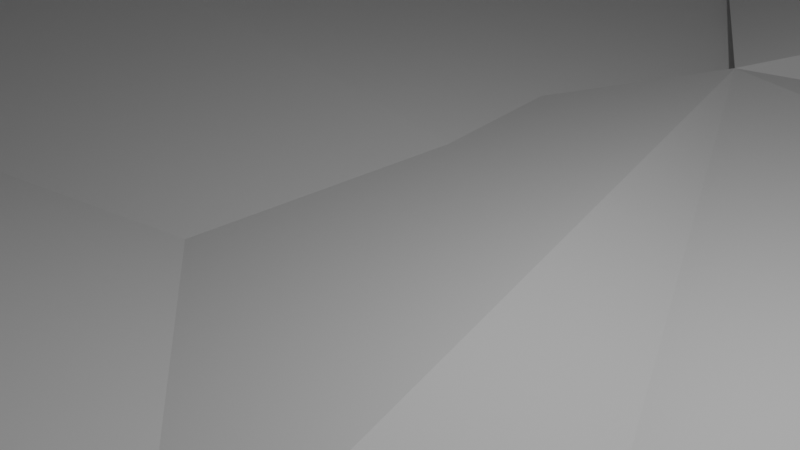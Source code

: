 # Source: last_test.blend  (saved by Blender 2.82.7; exported with 4.5.12 LTS)
import bpy
from mathutils import Matrix  # noqa: F401  (used for matrix-valued properties, if any)

bpy.ops.wm.read_factory_settings(use_empty=True)
scene = bpy.context.scene
scene.name = 'Scene'

# ---- collections
col_collection = bpy.data.collections.new('Collection'); scene.collection.children.link(col_collection)

# ---- world
world_world = bpy.data.worlds.new('World'); scene.world = world_world
world_world.use_nodes = True; world_world.node_tree.nodes.clear()
_N = world_world.node_tree.nodes; _L = world_world.node_tree.links
n0 = _N.new('ShaderNodeOutputWorld'); n0.name = 'World Output'; n0.location = (300, 300)
n1 = _N.new('ShaderNodeBackground'); n1.name = 'Background'; n1.location = (10, 300)
n1.inputs[0].default_value = (0.05088, 0.05088, 0.05088, 1.0)
_L.new(n1.outputs[0], n0.inputs[0])
n0.is_active_output = True
world_world.color = (0.05088, 0.05088, 0.05088)
world_world.use_sun_shadow = False
world_world.sun_shadow_jitter_overblur = 0.0

# ---- cameras
cam_camera = bpy.data.cameras.new('Camera')
cam_camera.clip_end = 1e+08
cam_camera.ortho_scale = 7.314

# ---- lights
light_light = bpy.data.lights.new('Light', 'POINT')
light_light.transmission_factor = 0.0
light_light.energy = 1000.0
light_light.shadow_soft_size = 0.1
light_light.shadow_maximum_resolution = 0.006
light_light.use_absolute_resolution = True

# ---- meshes
me_plane = bpy.data.meshes.new('Plane')
me_plane.from_pydata([(-1.0, -1.0, 0.0), (1.0, -1.0, 0.0), (-1.0, 1.0, 0.0), (1.0, 1.0, 0.0), (1.0, -1.0, 0.0), (3.0, -1.0, 0.0), (1.0, 1.0, 0.0), (3.0, 1.0, 0.0), (3.0, -1.0, 0.0), (5.0, -1.0, 0.0), (3.0, 1.0, 0.0), (5.0, 1.0, 0.0), (4.799, -0.668, -0.3333), (6.656, -1.246, 0.1324), (5.344, 1.246, -0.1324), (7.201, 0.668, 0.3333), (7.0, -1.0, 0.0), (9.0, -1.0, 0.0), (7.0, 1.0, 0.0), (9.0, 1.0, 0.0), (9.0, -1.0, 0.0), (11.0, -1.0, 0.0), (9.0, 1.0, 0.0), (11.0, 1.0, 0.0), (11.0, -1.0, 0.0), (13.0, -1.0, 0.0), (11.0, 1.0, 0.0), (13.0, 1.0, 0.0)], [], [(0, 1, 3, 2), (4, 5, 7, 6), (8, 9, 11, 10), (12, 13, 15, 14), (16, 17, 19, 18), (20, 21, 23, 22), (24, 25, 27, 26)])
_uv = me_plane.uv_layers.new(name='UVMap')
_uv.uv.foreach_set('vector', [0.0, 0.0, 1.0, 0.0, 1.0, 1.0, 0.0, 1.0, 0.0, 0.0, 1.0, 0.0, 1.0, 1.0, 0.0, 1.0, 0.0, 0.0, 1.0, 0.0, 1.0, 1.0, 0.0, 1.0, 0.0, 0.0, 1.0, 0.0, 1.0, 1.0, 0.0, 1.0, 0.0, 0.0, 1.0, 0.0, 1.0, 1.0, 0.0, 1.0, 0.0, 0.0, 1.0, 0.0, 1.0, 1.0, 0.0, 1.0, 0.0, 0.0, 1.0, 0.0, 1.0, 1.0, 0.0, 1.0])
me_plane.use_remesh_fix_poles = True
me_plane.use_remesh_preserve_attributes = False
me_plane.use_mirror_vertex_groups = False
me_plane.update()
me_grid = bpy.data.meshes.new('Grid')
me_grid.from_pydata([(57.38, 57.6, -0.496), (44.07, 62.96, -0.7818), (29.55, 60.85, 1.055), (21.97, 54.67, 0.4671), (9.395, 55.79, 2.041), (-3.552, 59.59, -3.114), (-17.16, 57.46, 3.467), (-31.78, 57.69, -0.05777), (-59.06, 52.89, -2.552), (-49.66, 61.16, -1.202), (56.78, 50.34, 0.6879), (44.8, 45.33, 0.6194), (32.35, 45.11, 0.1027), (18.72, 45.81, -0.05273), (7.312, 43.15, 1.181), (-6.82, 47.93, 3.513), (-34.53, 34.44, -0.05123), (-31.07, 49.24, -0.7135), (-49.34, 40.92, -1.743), (-44.47, 53.22, 1.255), (56.41, 30.29, -0.712), (46.86, 33.59, -0.4939), (43.93, 17.29, 3.749), (18.02, 32.66, 1.845), (2.692, 36.49, -0.869), (-6.164, 32.68, -0.7124), (-18.1, 33.64, -0.7135), (-18.78, 43.53, -0.05123), (-44.63, 32.57, -1.519), (-60.27, 33.41, 0.6322), (58.11, 19.5, -0.08965), (38.09, 33.88, 3.749), (30.29, 18.52, -0.4939), (16.39, 16.53, -1.831), (6.807, 20.22, 1.5), (-7.097, 17.59, -0.9729), (-19.69, 19.94, 0.6074), (-29.34, 19.88, 1.17), (-44.92, 21.41, 1.441), (-58.08, 19.36, -0.001371), (54.86, 3.111, -2.863), (45.13, 6.526, 1.141e-06), (30.49, 8.674, 4.049), (15.69, 3.806, -0.7193), (-1.937, 9.689, -1.091), (7.663, 3.774, -2.745), (-16.51, 4.827, 0.1718), (-30.17, 7.716, -2.873), (-45.22, 6.399, -1.291), (-61.77, 6.775, -1.629), (56.09, -3.482, -1.167), (45.84, -7.629, -3.724), (30.05, -3.878, 3.166), (15.93, -6.051, 0.5605), (-13.05, -7.683, -2.745), (2.167, -4.531, -1.091), (-19.53, -5.705, 0.03562), (-29.58, -7.44, -0.3978), (-45.01, -6.54, 0.06882), (-57.22, -4.746, 2.788), (58.19, -16.47, 1.804), (41.78, -21.08, -4.056), (29.22, -19.4, 0.7349), (17.5, -19.61, 3.716), (2.591, -17.58, -1.137), (-4.002, -21.32, 0.5473), (-19.63, -20.39, 0.4405), (-34.1, -22.27, 0.9092), (-46.05, -21.31, -1.62), (-60.71, -22.6, 0.1945), (55.85, -34.49, 1.895), (45.1, -29.19, 4.015), (30.34, -33.31, -0.2509), (18.84, -30.22, -0.5489), (8.219, -31.68, -1.587), (-6.131, -36.49, 0.09464), (-16.48, -32.43, 0.06035), (-30.53, -34.33, -4.135), (-42.79, -30.3, -0.6628), (-58.58, -34.55, -1.059), (57.16, -41.19, 1.722), (44.89, -45.05, -0.4158), (27.29, -47.41, -1.332), (18.8, -45.47, -0.1716), (8.546, -43.41, 1.721), (-1.656, -42.76, -0.7785), (-19.52, -46.93, 2.046), (-36.05, -40.83, -0.6639), (-45.82, -43.85, -0.767), (-60.22, -46.99, -0.5283), (58.79, -57.62, -0.3661), (43.92, -63.01, 0.7068), (32.08, -59.05, -0.3968), (20.64, -58.15, 0.8508), (6.321, -59.63, 0.1679), (-6.452, -56.45, -0.5194), (-19.6, -54.12, 0.6044), (-30.86, -56.35, 0.5832), (-44.14, -56.54, -2.476), (-58.59, -59.03, 5.3)], [], [(0, 10, 11, 1), (1, 11, 12, 2), (2, 12, 13, 3), (3, 13, 14, 4), (4, 14, 15, 5), (5, 15, 16, 6), (6, 16, 17, 7), (7, 17, 18, 8), (8, 18, 19, 9), (10, 20, 21, 11), (11, 21, 22, 12), (12, 22, 23, 13), (13, 23, 24, 14), (14, 24, 25, 15), (15, 25, 26, 16), (16, 26, 27, 17), (17, 27, 28, 18), (18, 28, 29, 19), (20, 30, 31, 21), (21, 31, 32, 22), (22, 32, 33, 23), (23, 33, 34, 24), (24, 34, 35, 25), (25, 35, 36, 26), (26, 36, 37, 27), (27, 37, 38, 28), (28, 38, 39, 29), (30, 40, 41, 31), (31, 41, 42, 32), (32, 42, 43, 33), (33, 43, 44, 34), (34, 44, 45, 35), (35, 45, 46, 36), (36, 46, 47, 37), (37, 47, 48, 38), (38, 48, 49, 39), (40, 50, 51, 41), (41, 51, 52, 42), (42, 52, 53, 43), (43, 53, 54, 44), (44, 54, 55, 45), (45, 55, 56, 46), (46, 56, 57, 47), (47, 57, 58, 48), (48, 58, 59, 49), (50, 60, 61, 51), (51, 61, 62, 52), (52, 62, 63, 53), (53, 63, 64, 54), (54, 64, 65, 55), (55, 65, 66, 56), (56, 66, 67, 57), (57, 67, 68, 58), (58, 68, 69, 59), (60, 70, 71, 61), (61, 71, 72, 62), (62, 72, 73, 63), (63, 73, 74, 64), (64, 74, 75, 65), (65, 75, 76, 66), (66, 76, 77, 67), (67, 77, 78, 68), (68, 78, 79, 69), (70, 80, 81, 71), (71, 81, 82, 72), (72, 82, 83, 73), (73, 83, 84, 74), (74, 84, 85, 75), (75, 85, 86, 76), (76, 86, 87, 77), (77, 87, 88, 78), (78, 88, 89, 79), (80, 90, 91, 81), (81, 91, 92, 82), (82, 92, 93, 83), (83, 93, 94, 84), (84, 94, 95, 85), (85, 95, 96, 86), (86, 96, 97, 87), (87, 97, 98, 88), (88, 98, 99, 89)])
_uv = me_grid.uv_layers.new(name='UVMap')
_uv.uv.foreach_set('vector', [0.0, 0.0, 0.0, 0.1111, 0.1111, 0.1111, 0.1111, 0.0, 0.1111, 0.0, 0.1111, 0.1111, 0.2222, 0.1111, 0.2222, 0.0, 0.2222, 0.0, 0.2222, 0.1111, 0.3333, 0.1111, 0.3333, 0.0, 0.3333, 0.0, 0.3333, 0.1111, 0.4444, 0.1111, 0.4444, 0.0, 0.4444, 0.0, 0.4444, 0.1111, 0.5556, 0.1111, 0.5556, 0.0, 0.5556, 0.0, 0.5556, 0.1111, 0.6667, 0.1111, 0.6667, 0.0, 0.6667, 0.0, 0.6667, 0.1111, 0.7778, 0.1111, 0.7778, 0.0, 0.7778, 0.0, 0.7778, 0.1111, 0.8889, 0.1111, 0.8889, 0.0, 0.8889, 0.0, 0.8889, 0.1111, 1.0, 0.1111, 1.0, 0.0, 0.0, 0.1111, 0.0, 0.2222, 0.1111, 0.2222, 0.1111, 0.1111, 0.1111, 0.1111, 0.1111, 0.2222, 0.2222, 0.2222, 0.2222, 0.1111, 0.2222, 0.1111, 0.2222, 0.2222, 0.3333, 0.2222, 0.3333, 0.1111, 0.3333, 0.1111, 0.3333, 0.2222, 0.4444, 0.2222, 0.4444, 0.1111, 0.4444, 0.1111, 0.4444, 0.2222, 0.5556, 0.2222, 0.5556, 0.1111, 0.5556, 0.1111, 0.5556, 0.2222, 0.6667, 0.2222, 0.6667, 0.1111, 0.6667, 0.1111, 0.6667, 0.2222, 0.7778, 0.2222, 0.7778, 0.1111, 0.7778, 0.1111, 0.7778, 0.2222, 0.8889, 0.2222, 0.8889, 0.1111, 0.8889, 0.1111, 0.8889, 0.2222, 1.0, 0.2222, 1.0, 0.1111, 0.0, 0.2222, 0.0, 0.3333, 0.1111, 0.3333, 0.1111, 0.2222, 0.1111, 0.2222, 0.1111, 0.3333, 0.2222, 0.3333, 0.2222, 0.2222, 0.2222, 0.2222, 0.2222, 0.3333, 0.3333, 0.3333, 0.3333, 0.2222, 0.3333, 0.2222, 0.3333, 0.3333, 0.4444, 0.3333, 0.4444, 0.2222, 0.4444, 0.2222, 0.4444, 0.3333, 0.5556, 0.3333, 0.5556, 0.2222, 0.5556, 0.2222, 0.5556, 0.3333, 0.6667, 0.3333, 0.6667, 0.2222, 0.6667, 0.2222, 0.6667, 0.3333, 0.7778, 0.3333, 0.7778, 0.2222, 0.7778, 0.2222, 0.7778, 0.3333, 0.8889, 0.3333, 0.8889, 0.2222, 0.8889, 0.2222, 0.8889, 0.3333, 1.0, 0.3333, 1.0, 0.2222, 0.0, 0.3333, 0.0, 0.4444, 0.1111, 0.4444, 0.1111, 0.3333, 0.1111, 0.3333, 0.1111, 0.4444, 0.2222, 0.4444, 0.2222, 0.3333, 0.2222, 0.3333, 0.2222, 0.4444, 0.3333, 0.4444, 0.3333, 0.3333, 0.3333, 0.3333, 0.3333, 0.4444, 0.4444, 0.4444, 0.4444, 0.3333, 0.4444, 0.3333, 0.4444, 0.4444, 0.5556, 0.4444, 0.5556, 0.3333, 0.5556, 0.3333, 0.5556, 0.4444, 0.6667, 0.4444, 0.6667, 0.3333, 0.6667, 0.3333, 0.6667, 0.4444, 0.7778, 0.4444, 0.7778, 0.3333, 0.7778, 0.3333, 0.7778, 0.4444, 0.8889, 0.4444, 0.8889, 0.3333, 0.8889, 0.3333, 0.8889, 0.4444, 1.0, 0.4444, 1.0, 0.3333, 0.0, 0.4444, 0.0, 0.5556, 0.1111, 0.5556, 0.1111, 0.4444, 0.1111, 0.4444, 0.1111, 0.5556, 0.2222, 0.5556, 0.2222, 0.4444, 0.2222, 0.4444, 0.2222, 0.5556, 0.3333, 0.5556, 0.3333, 0.4444, 0.3333, 0.4444, 0.3333, 0.5556, 0.4444, 0.5556, 0.4444, 0.4444, 0.4444, 0.4444, 0.4444, 0.5556, 0.5556, 0.5556, 0.5556, 0.4444, 0.5556, 0.4444, 0.5556, 0.5556, 0.6667, 0.5556, 0.6667, 0.4444, 0.6667, 0.4444, 0.6667, 0.5556, 0.7778, 0.5556, 0.7778, 0.4444, 0.7778, 0.4444, 0.7778, 0.5556, 0.8889, 0.5556, 0.8889, 0.4444, 0.8889, 0.4444, 0.8889, 0.5556, 1.0, 0.5556, 1.0, 0.4444, 0.0, 0.5556, 0.0, 0.6667, 0.1111, 0.6667, 0.1111, 0.5556, 0.1111, 0.5556, 0.1111, 0.6667, 0.2222, 0.6667, 0.2222, 0.5556, 0.2222, 0.5556, 0.2222, 0.6667, 0.3333, 0.6667, 0.3333, 0.5556, 0.3333, 0.5556, 0.3333, 0.6667, 0.4444, 0.6667, 0.4444, 0.5556, 0.4444, 0.5556, 0.4444, 0.6667, 0.5556, 0.6667, 0.5556, 0.5556, 0.5556, 0.5556, 0.5556, 0.6667, 0.6667, 0.6667, 0.6667, 0.5556, 0.6667, 0.5556, 0.6667, 0.6667, 0.7778, 0.6667, 0.7778, 0.5556, 0.7778, 0.5556, 0.7778, 0.6667, 0.8889, 0.6667, 0.8889, 0.5556, 0.8889, 0.5556, 0.8889, 0.6667, 1.0, 0.6667, 1.0, 0.5556, 0.0, 0.6667, 0.0, 0.7778, 0.1111, 0.7778, 0.1111, 0.6667, 0.1111, 0.6667, 0.1111, 0.7778, 0.2222, 0.7778, 0.2222, 0.6667, 0.2222, 0.6667, 0.2222, 0.7778, 0.3333, 0.7778, 0.3333, 0.6667, 0.3333, 0.6667, 0.3333, 0.7778, 0.4444, 0.7778, 0.4444, 0.6667, 0.4444, 0.6667, 0.4444, 0.7778, 0.5556, 0.7778, 0.5556, 0.6667, 0.5556, 0.6667, 0.5556, 0.7778, 0.6667, 0.7778, 0.6667, 0.6667, 0.6667, 0.6667, 0.6667, 0.7778, 0.7778, 0.7778, 0.7778, 0.6667, 0.7778, 0.6667, 0.7778, 0.7778, 0.8889, 0.7778, 0.8889, 0.6667, 0.8889, 0.6667, 0.8889, 0.7778, 1.0, 0.7778, 1.0, 0.6667, 0.0, 0.7778, 0.0, 0.8889, 0.1111, 0.8889, 0.1111, 0.7778, 0.1111, 0.7778, 0.1111, 0.8889, 0.2222, 0.8889, 0.2222, 0.7778, 0.2222, 0.7778, 0.2222, 0.8889, 0.3333, 0.8889, 0.3333, 0.7778, 0.3333, 0.7778, 0.3333, 0.8889, 0.4444, 0.8889, 0.4444, 0.7778, 0.4444, 0.7778, 0.4444, 0.8889, 0.5556, 0.8889, 0.5556, 0.7778, 0.5556, 0.7778, 0.5556, 0.8889, 0.6667, 0.8889, 0.6667, 0.7778, 0.6667, 0.7778, 0.6667, 0.8889, 0.7778, 0.8889, 0.7778, 0.7778, 0.7778, 0.7778, 0.7778, 0.8889, 0.8889, 0.8889, 0.8889, 0.7778, 0.8889, 0.7778, 0.8889, 0.8889, 1.0, 0.8889, 1.0, 0.7778, 0.0, 0.8889, 0.0, 1.0, 0.1111, 1.0, 0.1111, 0.8889, 0.1111, 0.8889, 0.1111, 1.0, 0.2222, 1.0, 0.2222, 0.8889, 0.2222, 0.8889, 0.2222, 1.0, 0.3333, 1.0, 0.3333, 0.8889, 0.3333, 0.8889, 0.3333, 1.0, 0.4444, 1.0, 0.4444, 0.8889, 0.4444, 0.8889, 0.4444, 1.0, 0.5556, 1.0, 0.5556, 0.8889, 0.5556, 0.8889, 0.5556, 1.0, 0.6667, 1.0, 0.6667, 0.8889, 0.6667, 0.8889, 0.6667, 1.0, 0.7778, 1.0, 0.7778, 0.8889, 0.7778, 0.8889, 0.7778, 1.0, 0.8889, 1.0, 0.8889, 0.8889, 0.8889, 0.8889, 0.8889, 1.0, 1.0, 1.0, 1.0, 0.8889])
me_grid.use_remesh_fix_poles = True
me_grid.use_remesh_preserve_attributes = False
me_grid.use_mirror_vertex_groups = False
me_grid.update()

# ---- objects
ob_empty = bpy.data.objects.new('empty', None)
ob_empty_001 = bpy.data.objects.new('empty.001', None)
ob_empty_002 = bpy.data.objects.new('empty.002', None)
ob_empty_003 = bpy.data.objects.new('empty.003', None)
ob_empty_004 = bpy.data.objects.new('empty.004', None)
ob_empty_005 = bpy.data.objects.new('empty.005', None)
ob_light = bpy.data.objects.new('Light', light_light)
ob_camera = bpy.data.objects.new('Camera', cam_camera)
ob_plane = bpy.data.objects.new('Plane', me_plane)
ob_grid = bpy.data.objects.new('Grid', me_grid)

# ---- transforms, parenting, visibility, modifiers, constraints
ob_empty.location = (-4.921, 3.158, 21.16)
ob_empty.empty_display_type = 'ARROWS'
ob_empty.lineart.crease_threshold = 0.0
ob_empty_001.location = (-50.63, 52.05, -1.061)
ob_empty_001.empty_display_type = 'ARROWS'
ob_empty_001.lineart.crease_threshold = 0.0
ob_empty_002.location = (-59.06, 52.89, -2.552)
ob_empty_002.empty_display_size = 0.1
ob_empty_002.lineart.crease_threshold = 0.0
ob_empty_003.location = (-49.34, 40.92, -1.743)
ob_empty_003.empty_display_size = 0.1
ob_empty_003.lineart.crease_threshold = 0.0
ob_empty_004.location = (-44.47, 53.22, 1.255)
ob_empty_004.empty_display_size = 0.1
ob_empty_004.lineart.crease_threshold = 0.0
ob_empty_005.location = (-49.66, 61.16, -1.202)
ob_empty_005.empty_display_size = 0.1
ob_empty_005.lineart.crease_threshold = 0.0
ob_light.location = (4.076, 1.005, 5.904)
ob_light.rotation_euler = (0.6503, 0.05522, 1.866)
ob_light.lock_rotations_4d = False
ob_light.empty_display_type = 'ARROWS'
ob_light.color = (0.0, 0.0, 0.0, 0.0)
ob_light.lineart.crease_threshold = 0.0
ob_camera.location = (7.359, -6.926, 4.958)
ob_camera.rotation_euler = (1.109, 0.0, 0.8149)
ob_camera.lock_rotations_4d = False
ob_camera.empty_display_type = 'ARROWS'
ob_camera.color = (0.0, 0.0, 0.0, 0.0)
ob_camera.display_type = 'WIRE'
ob_camera.lineart.crease_threshold = 0.0
ob_plane.location = (-16.39, 3.158, 21.16)
ob_plane.scale = (1.912, 1.912, 1.912)
ob_plane.lineart.crease_threshold = 0.0
ob_grid.location = (0.0, 0.0, 0.0)
ob_grid.lineart.crease_threshold = 0.0

# ---- collection membership
scene.collection.objects.link(ob_empty)
scene.collection.objects.link(ob_empty_001)
scene.collection.objects.link(ob_empty_002)
scene.collection.objects.link(ob_empty_003)
scene.collection.objects.link(ob_empty_004)
scene.collection.objects.link(ob_empty_005)
col_collection.objects.link(ob_light)
col_collection.objects.link(ob_camera)
col_collection.objects.link(ob_plane)
col_collection.objects.link(ob_grid)

# ---- scene / render settings (as saved in the file)
scene.camera = ob_camera
scene.frame_start = 1; scene.frame_end = 250; scene.frame_set(1)
scene.render.engine = 'BLENDER_EEVEE_NEXT'
scene.cycles.use_denoising = False
scene.cycles.samples = 128
scene.cycles.sampling_pattern = 'TABULATED_SOBOL'
scene.cycles.use_adaptive_sampling = False
scene.cycles.use_light_tree = False
scene.view_settings.view_transform = 'Filmic'
bpy.context.view_layer.update()
